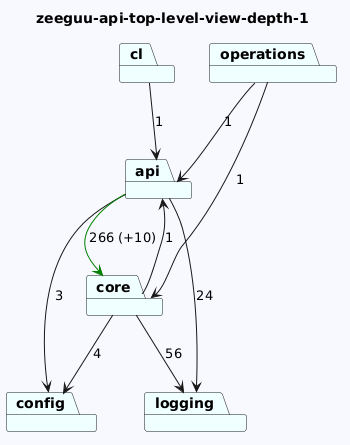

The diagram above was rendered by PlantUML. Its source (embedded in the PNG):
@startuml
skinparam backgroundColor GhostWhite
title zeeguu-api-top-level-view-depth-1
package "api" #Azure
package "operations" #Azure
package "logging" #Azure
package "config" #Azure
package "cl" #Azure
package "core" #Azure
"api"-->"logging"  : 24
"api"-->"config"  : 3
"api"-->"core" #Green : 266 (+10)
"operations"-->"api"  : 1
"operations"-->"core"  : 1


"cl"-->"api"  : 1
"core"-->"logging"  : 56
"core"-->"config"  : 4
"core"-->"api"  : 1
@enduml